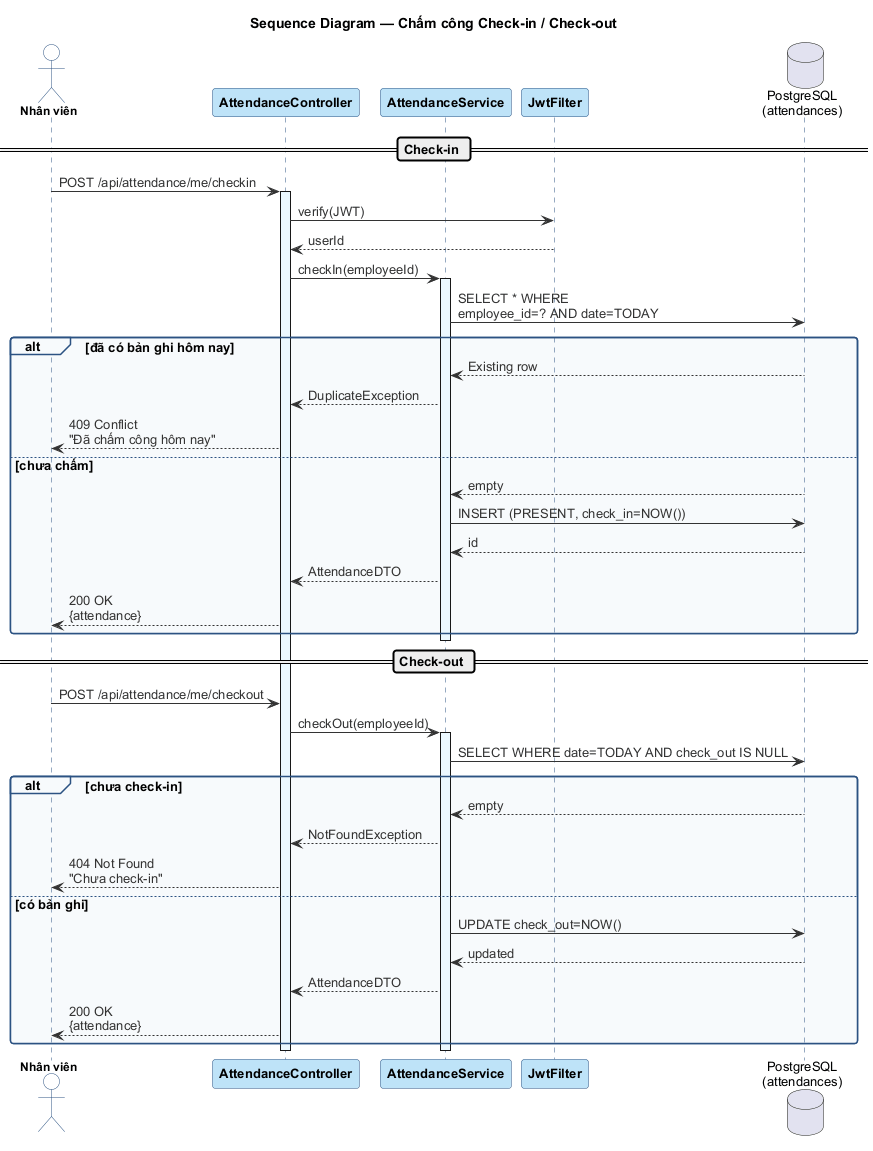

The diagram above was rendered by PlantUML. Its source (embedded in the PNG):
@startuml sequence-cham-cong
!include _style.puml
title Sequence Diagram — Chấm công Check-in / Check-out

actor "Nhân viên" as Emp
participant "AttendanceController" as AC
participant "AttendanceService" as AS
participant "JwtFilter" as JF
database "PostgreSQL\n(attendances)" as DB

== Check-in ==
Emp -> AC : POST /api/attendance/me/checkin
activate AC
AC -> JF : verify(JWT)
JF --> AC : userId
AC -> AS : checkIn(employeeId)
activate AS
AS -> DB : SELECT * WHERE\nemployee_id=? AND date=TODAY
alt đã có bản ghi hôm nay
  DB --> AS : Existing row
  AS --> AC : DuplicateException
  AC --> Emp : 409 Conflict\n"Đã chấm công hôm nay"
else chưa chấm
  DB --> AS : empty
  AS -> DB : INSERT (PRESENT, check_in=NOW())
  DB --> AS : id
  AS --> AC : AttendanceDTO
  AC --> Emp : 200 OK\n{attendance}
end
deactivate AS

== Check-out ==
Emp -> AC : POST /api/attendance/me/checkout
AC -> AS : checkOut(employeeId)
activate AS
AS -> DB : SELECT WHERE date=TODAY AND check_out IS NULL
alt chưa check-in
  DB --> AS : empty
  AS --> AC : NotFoundException
  AC --> Emp : 404 Not Found\n"Chưa check-in"
else có bản ghi
  AS -> DB : UPDATE check_out=NOW()
  DB --> AS : updated
  AS --> AC : AttendanceDTO
  AC --> Emp : 200 OK\n{attendance}
end
deactivate AS
deactivate AC
@enduml